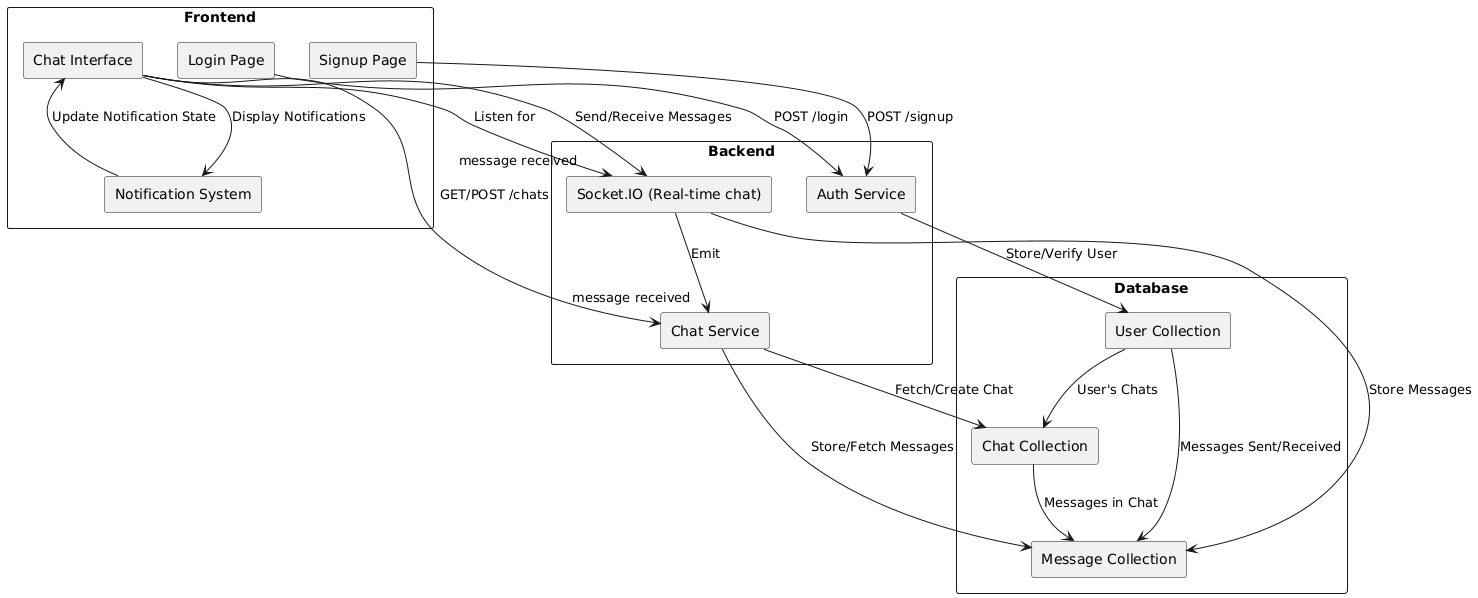

The diagram above was rendered by PlantUML. Its source (embedded in the PNG):
@startuml
skinparam componentStyle rectangle
skinparam packageStyle rectangle

'Frontend Components'
package "Frontend" {
    [Login Page] as login
    [Signup Page] as signup
    [Chat Interface] as chat
    [Notification System] as notification
}

'Backend Components'
package "Backend" {
    [Auth Service] as authService
    [Chat Service] as chatService
    [Socket.IO (Real-time chat)] as socketIO
}

'Database Components'
package "Database" {
    [User Collection] as userCollection
    [Chat Collection] as chatCollection
    [Message Collection] as messageCollection
}

'Connections from Frontend to Backend'
login --> authService : POST /login
signup --> authService : POST /signup
chat --> chatService : GET/POST /chats
chat --> socketIO : Send/Receive Messages

'Notification Handling'
chat --> socketIO : Listen for "message received"
socketIO --> chatService : Emit "message received"
chat --> notification : Display Notifications
notification --> chat : Update Notification State

'Connections from Backend to Database'
authService --> userCollection : Store/Verify User
chatService --> chatCollection : Fetch/Create Chat
chatService --> messageCollection : Store/Fetch Messages

'Real-time messaging'
socketIO --> messageCollection : Store Messages

'User Relations'
userCollection --> chatCollection : User's Chats
chatCollection --> messageCollection : Messages in Chat
userCollection --> messageCollection : Messages Sent/Received
@enduml